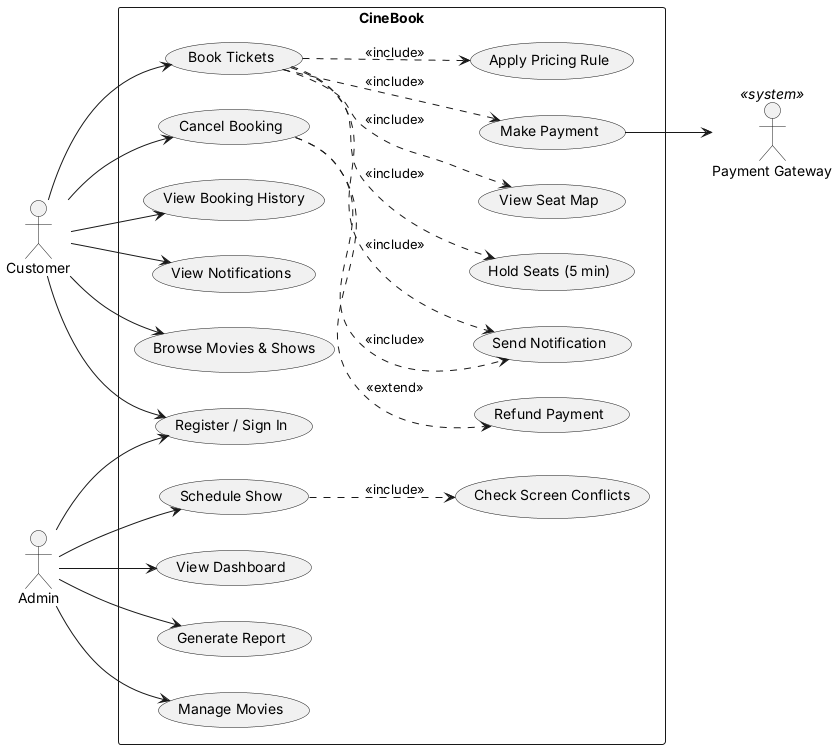

The diagram above was rendered by PlantUML. Its source (embedded in the PNG):
@startuml usecase
left to right direction
actor Customer
actor Admin
actor "Payment Gateway" as PG <<system>>
rectangle CineBook {
  usecase "Register / Sign In" as UC0
  usecase "Browse Movies & Shows" as UC1
  usecase "View Seat Map" as UC2
  usecase "Book Tickets" as UC3
  usecase "Make Payment" as UC4
  usecase "Apply Pricing Rule" as UC5
  usecase "Cancel Booking" as UC6
  usecase "Refund Payment" as UC7
  usecase "View Booking History" as UC8
  usecase "Generate Report" as UC9
  usecase "Send Notification" as UC10
  usecase "View Notifications" as UC11
  usecase "Manage Movies" as UC12
  usecase "Schedule Show" as UC13
  usecase "Check Screen Conflicts" as UC14
  usecase "Hold Seats (5 min)" as UC15
  usecase "View Dashboard" as UC16
}
Customer --> UC0
Admin --> UC0
Customer --> UC1
Customer --> UC3
Customer --> UC6
Customer --> UC8
Customer --> UC11
Admin --> UC9
Admin --> UC12
Admin --> UC13
Admin --> UC16
UC3 ..> UC2 : <<include>>
UC3 ..> UC15 : <<include>>
UC3 ..> UC4 : <<include>>
UC3 ..> UC5 : <<include>>
UC3 ..> UC10 : <<include>>
UC6 ..> UC10 : <<include>>
UC6 ..> UC7 : <<extend>>
UC13 ..> UC14 : <<include>>
UC4 --> PG
@enduml